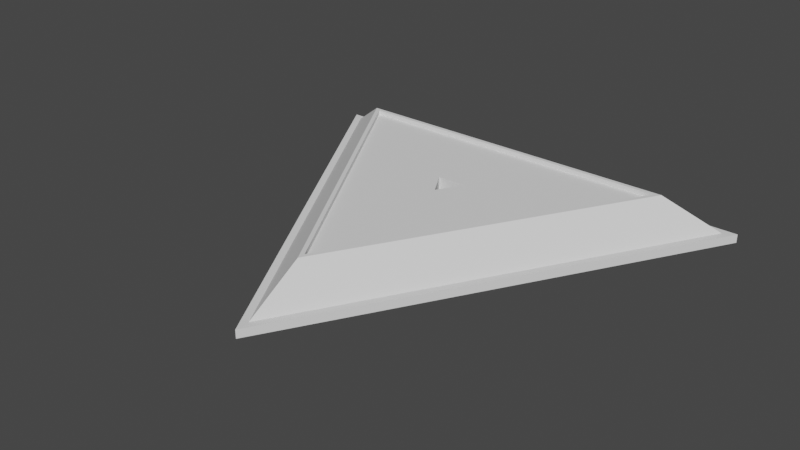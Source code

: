 # Source: FlagPlacement.blend  (saved by Blender 3.0.42; exported with 4.5.12 LTS)
import bpy
from mathutils import Matrix  # noqa: F401  (used for matrix-valued properties, if any)

bpy.ops.wm.read_factory_settings(use_empty=True)
scene = bpy.context.scene
scene.name = 'Scene'

# ---- collections
col_collection = bpy.data.collections.new('Collection'); scene.collection.children.link(col_collection)

# ---- world
world_world = bpy.data.worlds.new('World'); scene.world = world_world
world_world.use_nodes = True; world_world.node_tree.nodes.clear()
_N = world_world.node_tree.nodes; _L = world_world.node_tree.links
n0 = _N.new('ShaderNodeOutputWorld'); n0.name = 'World Output'; n0.location = (300, 300)
n1 = _N.new('ShaderNodeBackground'); n1.name = 'Background'; n1.location = (10, 300)
n1.inputs[0].default_value = (0.05088, 0.05088, 0.05088, 1.0)
_L.new(n1.outputs[0], n0.inputs[0])
n0.is_active_output = True
world_world.color = (0.05088, 0.05088, 0.05088)
world_world.use_sun_shadow = False
world_world.sun_shadow_jitter_overblur = 0.0

# ---- meshes
me_plane = bpy.data.meshes.new('Plane')
me_plane.from_pydata([(85.81, 21.34, -49.54), (117.0, -0.005966, -67.54), (-2.544e-06, 21.34, 99.08), (-117.0, -0.005993, -67.54), (7.133e-10, -0.005979, 135.1), (-85.81, 21.34, -49.54), (82.36, 21.34, -47.55), (-2.544e-06, 21.34, 95.1), (-82.36, 21.34, -47.55), (82.36, 19.09, -47.55), (-2.276e-06, 19.09, 95.1), (-82.36, 19.09, -47.55), (7.303, 19.09, -4.217), (-2.276e-06, 19.09, 8.433), (-7.303, 19.09, -4.217), (7.303, 9.143, -4.217), (-1.09e-06, 9.143, 8.433), (-7.303, 9.143, -4.217), (-110.8, 4.258, -63.95), (110.8, 4.258, -63.95), (-5.076e-07, 4.258, 127.9), (117.0, 4.258, -67.54), (-117.0, 4.258, -67.54), (-5.076e-07, 4.258, 135.1)], [], [(5, 2, 7, 8), (19, 18, 5, 0), (18, 20, 2, 5), (0, 6, 7, 2), (19, 0, 2, 20), (0, 5, 8, 6), (8, 7, 10, 11), (6, 9, 10, 7), (6, 8, 11, 9), (11, 10, 13, 14), (9, 12, 13, 10), (9, 11, 14, 12), (14, 13, 16, 17), (12, 15, 16, 13), (12, 14, 17, 15), (17, 16, 15), (1, 21, 23, 4), (3, 22, 21, 1), (4, 23, 22, 3), (18, 19, 21, 22), (20, 18, 22, 23), (20, 23, 21, 19)])
_uv = me_plane.uv_layers.new(name='UVMap')
_uv.uv.foreach_set('vector', [0.0, 0.0, 0.0, 0.0, 0.0, 0.0, 0.0, 0.0, 0.0, 0.0, 0.0, 0.0, 0.0, 0.0, 0.0, 0.0, 0.0, 0.0, 0.0, 0.0, 0.0, 0.0, 0.0, 0.0, 0.0, 0.0, 0.0, 0.0, 0.0, 0.0, 0.0, 0.0, 0.0, 0.0, 0.0, 0.0, 0.0, 0.0, 0.0, 0.0, 0.0, 0.0, 0.0, 0.0, 0.0, 0.0, 0.0, 0.0, 0.0, 0.0, 0.0, 0.0, 0.0, 0.0, 0.0, 0.0, 0.0, 0.0, 0.0, 0.0, 0.0, 0.0, 0.0, 0.0, 0.0, 0.0, 0.0, 0.0, 0.0, 0.0, 0.0, 0.0, 0.0, 0.0, 0.0, 0.0, 0.0, 0.0, 0.0, 0.0, 0.0, 0.0, 0.0, 0.0, 0.0, 0.0, 0.0, 0.0, 0.0, 0.0, 0.0, 0.0, 0.0, 0.0, 0.0, 0.0, 0.0, 0.0, 0.0, 0.0, 0.0, 0.0, 0.0, 0.0, 0.0, 0.0, 0.0, 0.0, 0.0, 0.0, 0.0, 0.0, 0.0, 0.0, 0.0, 0.0, 0.0, 0.0, 0.0, 0.0, 0.0, 0.0, 0.0, 0.0, 0.0, 0.0, 0.0, 0.0, 0.0, 0.0, 0.0, 0.0, 0.0, 0.0, 0.0, 0.0, 0.0, 0.0, 0.0, 0.0, 0.0, 0.0, 0.0, 0.0, 0.0, 0.0, 0.0, 0.0, 0.0, 0.0, 0.0, 0.0, 0.0, 0.0, 0.0, 0.0, 0.0, 0.0, 0.0, 0.0, 0.0, 0.0, 0.0, 0.0, 0.0, 0.0, 0.0, 0.0, 0.0, 0.0, 0.0, 0.0, 0.0, 0.0])
me_plane.use_remesh_fix_poles = True
me_plane.use_remesh_preserve_attributes = False
me_plane.update()

# ---- objects
ob_flagplacement = bpy.data.objects.new('FlagPlacement', me_plane)

# ---- transforms, parenting, visibility, modifiers, constraints
ob_flagplacement.location = (0.0, 0.0, 0.0)
ob_flagplacement.rotation_euler = (1.571, 0.0, 0.0)
ob_flagplacement.scale = (0.01, 0.01, 0.01)

# ---- collection membership
col_collection.objects.link(ob_flagplacement)

# ---- scene / render settings (as saved in the file)
scene.frame_start = 1; scene.frame_end = 250; scene.frame_set(2)
scene.render.engine = 'BLENDER_EEVEE_NEXT'
scene.cycles.sampling_pattern = 'TABULATED_SOBOL'
scene.cycles.use_light_tree = False
scene.view_settings.view_transform = 'Filmic'
bpy.context.view_layer.update()

# ---- added for rendering (the .blend has no active camera and no usable light): camera, sun
cam_auto = bpy.data.cameras.new('AutoCamera')
cam_auto.lens = 50.0
cam_auto.sensor_width = 36.0
cam_auto.clip_end = 1000.0
ob_auto_camera = bpy.data.objects.new('AutoCamera', cam_auto)
scene.collection.objects.link(ob_auto_camera)
ob_auto_camera.location = (2.87043, -3.78221, 2.40303)
ob_auto_camera.rotation_euler = (1.09748, -7.21219e-08, 0.694738)
scene.camera = ob_auto_camera
light_auto_sun = bpy.data.lights.new('AutoSun', 'SUN')
light_auto_sun.energy = 3.0
light_auto_sun.angle = 0.0523599
ob_auto_sun = bpy.data.objects.new('AutoSun', light_auto_sun)
scene.collection.objects.link(ob_auto_sun)
ob_auto_sun.rotation_euler = (0.872665, 0.174533, 0.523599)
bpy.context.view_layer.update()

